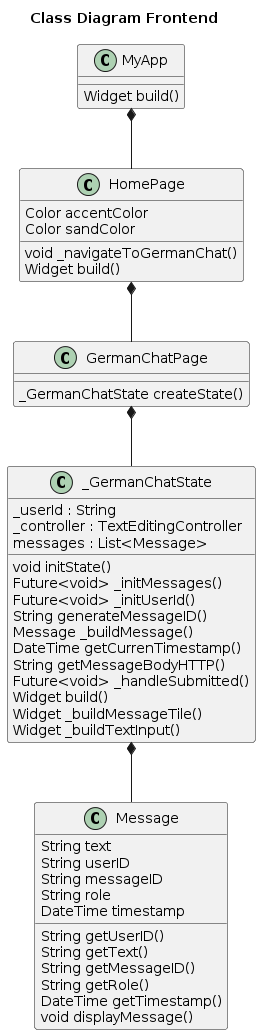

The diagram above was rendered by PlantUML. Its source (embedded in the PNG):
@startuml
title Class Diagram Frontend

class GermanChatPage {
     _GermanChatState createState() 
}

class _GermanChatState {
    _userId : String
    _controller : TextEditingController
    messages : List<Message>
    void initState()
    Future<void> _initMessages()
    Future<void> _initUserId()
    String generateMessageID()
    Message _buildMessage() 
    DateTime getCurrenTimestamp()
    String getMessageBodyHTTP()
    Future<void> _handleSubmitted()
    Widget build()
    Widget _buildMessageTile()
    Widget _buildTextInput()

}

class Message {
  String text
  String userID
  String messageID
  String role
  DateTime timestamp
  String getUserID()
  String getText()
  String getMessageID()
  String getRole()
  DateTime getTimestamp()
  void displayMessage()
}

class HomePage {
  Color accentColor
  Color sandColor
  void _navigateToGermanChat()
  Widget build()
}

class MyApp {
 Widget build()
}

GermanChatPage *-- _GermanChatState
_GermanChatState *-- Message
HomePage *-- GermanChatPage
MyApp *-- HomePage
@enduml